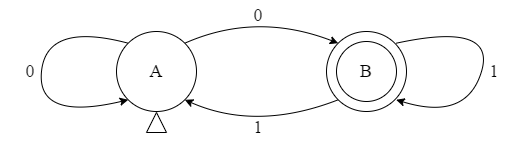

The diagram above was exported from draw.io. Its source (the exported page's mxGraphModel, read from the mxfile embedded in the PNG):
<mxGraphModel dx="1278" dy="745" grid="1" gridSize="10" guides="1" tooltips="1" connect="1" arrows="1" fold="1" page="1" pageScale="1" pageWidth="1100" pageHeight="850" background="none" math="0" shadow="0">
  <root>
    <mxCell id="0" />
    <mxCell id="1" parent="0" />
    <mxCell id="XOkevDOMnQFI_aTEig8i-1" value="&lt;font face=&quot;Times New Roman&quot; style=&quot;font-size: 18px&quot;&gt;A&lt;/font&gt;" style="ellipse;whiteSpace=wrap;html=1;aspect=fixed;shadow=0;" vertex="1" parent="1">
      <mxGeometry x="270" y="320" width="80" height="80" as="geometry" />
    </mxCell>
    <mxCell id="XOkevDOMnQFI_aTEig8i-2" value="&lt;font face=&quot;Times New Roman&quot; style=&quot;font-size: 18px&quot;&gt;Closed&lt;/font&gt;" style="ellipse;whiteSpace=wrap;html=1;aspect=fixed;" vertex="1" parent="1">
      <mxGeometry x="480" y="320" width="80" height="80" as="geometry" />
    </mxCell>
    <mxCell id="XOkevDOMnQFI_aTEig8i-3" value="" style="curved=1;endArrow=classic;html=1;rounded=0;exitX=1;exitY=0;exitDx=0;exitDy=0;entryX=0;entryY=0;entryDx=0;entryDy=0;" edge="1" parent="1" source="XOkevDOMnQFI_aTEig8i-1" target="XOkevDOMnQFI_aTEig8i-2">
      <mxGeometry width="50" height="50" relative="1" as="geometry">
        <mxPoint x="520" y="410" as="sourcePoint" />
        <mxPoint x="570" y="360" as="targetPoint" />
        <Array as="points">
          <mxPoint x="410" y="300" />
        </Array>
      </mxGeometry>
    </mxCell>
    <mxCell id="XOkevDOMnQFI_aTEig8i-4" value="" style="curved=1;endArrow=classic;html=1;rounded=0;exitX=0;exitY=1;exitDx=0;exitDy=0;entryX=1;entryY=1;entryDx=0;entryDy=0;" edge="1" parent="1" source="XOkevDOMnQFI_aTEig8i-2" target="XOkevDOMnQFI_aTEig8i-1">
      <mxGeometry width="50" height="50" relative="1" as="geometry">
        <mxPoint x="348.28427124746213" y="341.71572875253787" as="sourcePoint" />
        <mxPoint x="701.7157287525379" y="341.71572875253787" as="targetPoint" />
        <Array as="points">
          <mxPoint x="410" y="420" />
        </Array>
      </mxGeometry>
    </mxCell>
    <mxCell id="XOkevDOMnQFI_aTEig8i-6" value="" style="curved=1;endArrow=classic;html=1;rounded=0;exitX=0;exitY=0;exitDx=0;exitDy=0;entryX=0;entryY=1;entryDx=0;entryDy=0;" edge="1" parent="1" source="XOkevDOMnQFI_aTEig8i-1" target="XOkevDOMnQFI_aTEig8i-1">
      <mxGeometry width="50" height="50" relative="1" as="geometry">
        <mxPoint x="520" y="410" as="sourcePoint" />
        <mxPoint x="570" y="360" as="targetPoint" />
        <Array as="points">
          <mxPoint x="200" y="310" />
          <mxPoint x="190" y="410" />
        </Array>
      </mxGeometry>
    </mxCell>
    <mxCell id="XOkevDOMnQFI_aTEig8i-7" value="" style="curved=1;endArrow=classic;html=1;rounded=0;exitX=0;exitY=0;exitDx=0;exitDy=0;entryX=0;entryY=1;entryDx=0;entryDy=0;" edge="1" parent="1">
      <mxGeometry width="50" height="50" relative="1" as="geometry">
        <mxPoint x="549.7157287525379" y="331.71572875253787" as="sourcePoint" />
        <mxPoint x="549.7157287525379" y="388.28427124746213" as="targetPoint" />
        <Array as="points">
          <mxPoint x="650" y="310" />
          <mxPoint x="620" y="410" />
        </Array>
      </mxGeometry>
    </mxCell>
    <mxCell id="XOkevDOMnQFI_aTEig8i-11" value="1" style="text;html=1;strokeColor=none;fillColor=none;align=center;verticalAlign=middle;whiteSpace=wrap;rounded=0;fontFamily=Times New Roman;fontSize=18;" vertex="1" parent="1">
      <mxGeometry x="382" y="401" width="60" height="30" as="geometry" />
    </mxCell>
    <mxCell id="XOkevDOMnQFI_aTEig8i-12" value="0" style="text;html=1;strokeColor=none;fillColor=none;align=center;verticalAlign=middle;whiteSpace=wrap;rounded=0;fontFamily=Times New Roman;fontSize=18;" vertex="1" parent="1">
      <mxGeometry x="382" y="289" width="60" height="30" as="geometry" />
    </mxCell>
    <mxCell id="XOkevDOMnQFI_aTEig8i-13" value="0" style="text;html=1;strokeColor=none;fillColor=none;align=center;verticalAlign=middle;whiteSpace=wrap;rounded=0;fontFamily=Times New Roman;fontSize=18;" vertex="1" parent="1">
      <mxGeometry x="154" y="345" width="60" height="30" as="geometry" />
    </mxCell>
    <mxCell id="XOkevDOMnQFI_aTEig8i-14" value="1" style="text;html=1;strokeColor=none;fillColor=none;align=center;verticalAlign=middle;whiteSpace=wrap;rounded=0;fontFamily=Times New Roman;fontSize=18;" vertex="1" parent="1">
      <mxGeometry x="618" y="345" width="60" height="30" as="geometry" />
    </mxCell>
    <mxCell id="XOkevDOMnQFI_aTEig8i-16" value="&lt;font face=&quot;Times New Roman&quot; style=&quot;font-size: 18px&quot;&gt;B&lt;/font&gt;" style="ellipse;whiteSpace=wrap;html=1;aspect=fixed;" vertex="1" parent="1">
      <mxGeometry x="490" y="330" width="60" height="60" as="geometry" />
    </mxCell>
    <mxCell id="XOkevDOMnQFI_aTEig8i-17" value="" style="triangle;whiteSpace=wrap;html=1;shadow=0;fontFamily=Times New Roman;fontSize=18;rotation=-90;" vertex="1" parent="1">
      <mxGeometry x="300" y="401" width="20" height="20" as="geometry" />
    </mxCell>
  </root>
</mxGraphModel>